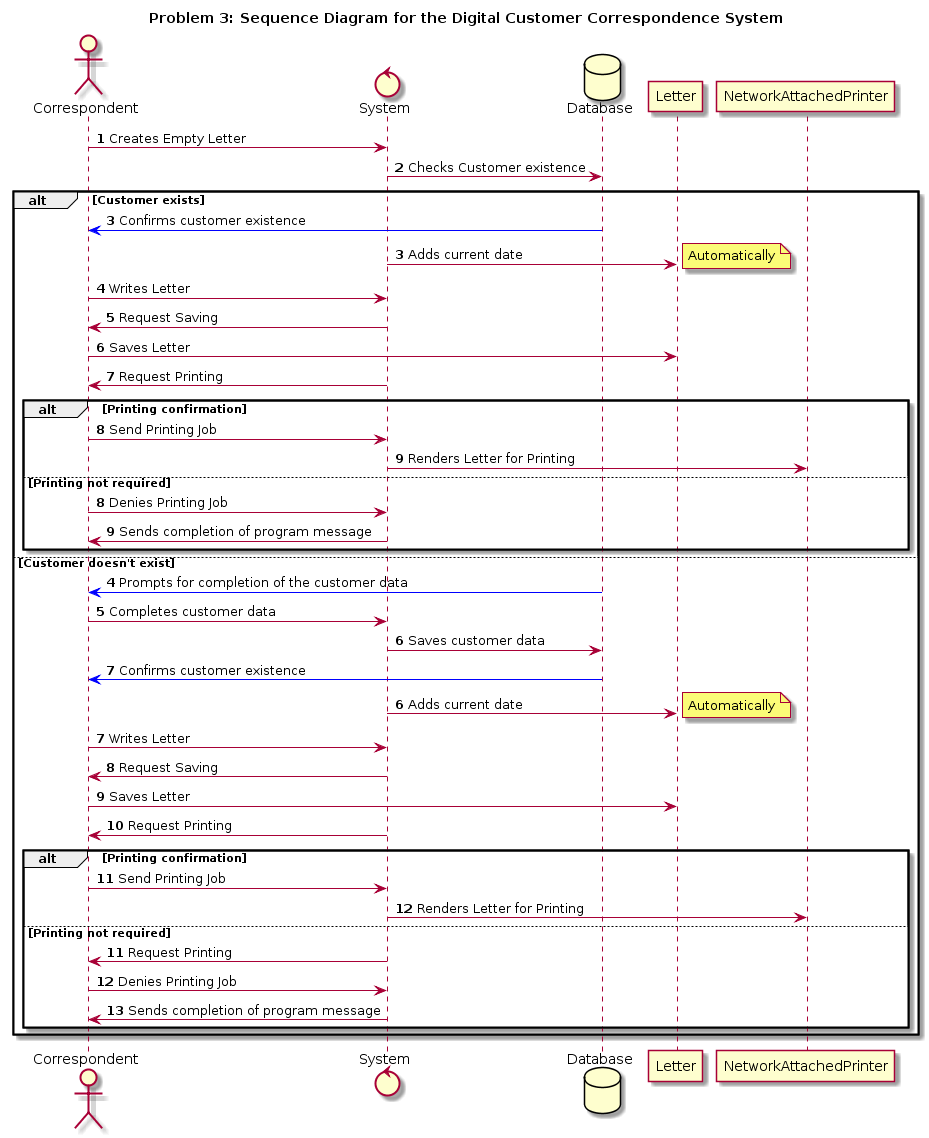

The diagram above was rendered by PlantUML. Its source (embedded in the PNG):
@startuml
title Problem 3: Sequence Diagram for the Digital Customer Correspondence System

actor Correspondent
control System
database Database


autonumber
Correspondent -> System : Creates Empty Letter
System -> Database : Checks Customer existence
alt Customer exists
Database [#blue]-> Correspondent : Confirms customer existence
autonumber 3
System -> Letter : Adds current date
note right: Automatically
Correspondent -> System : Writes Letter
System -> Correspondent : Request Saving
Correspondent -> Letter : Saves Letter

System -> Correspondent : Request Printing
alt Printing confirmation
Correspondent -> System : Send Printing Job
System -> NetworkAttachedPrinter : Renders Letter for Printing
else Printing not required
autonumber 8
Correspondent -> System : Denies Printing Job
System -> Correspondent : Sends completion of program message
end


else Customer doesn't exist
autonumber 4
Database [#blue]-> Correspondent : Prompts for completion of the customer data
Correspondent -> System : Completes customer data
System -> Database : Saves customer data
Database [#blue]-> Correspondent : Confirms customer existence
autonumber 6
System -> Letter : Adds current date
note right: Automatically
Correspondent -> System : Writes Letter
System -> Correspondent : Request Saving
Correspondent -> Letter : Saves Letter

System -> Correspondent : Request Printing
alt Printing confirmation
Correspondent -> System : Send Printing Job
System -> NetworkAttachedPrinter : Renders Letter for Printing
else Printing not required
autonumber 11
System -> Correspondent : Request Printing
Correspondent -> System : Denies Printing Job
System -> Correspondent : Sends completion of program message
end


end

entity NetworkAttachedPrinter
@enduml